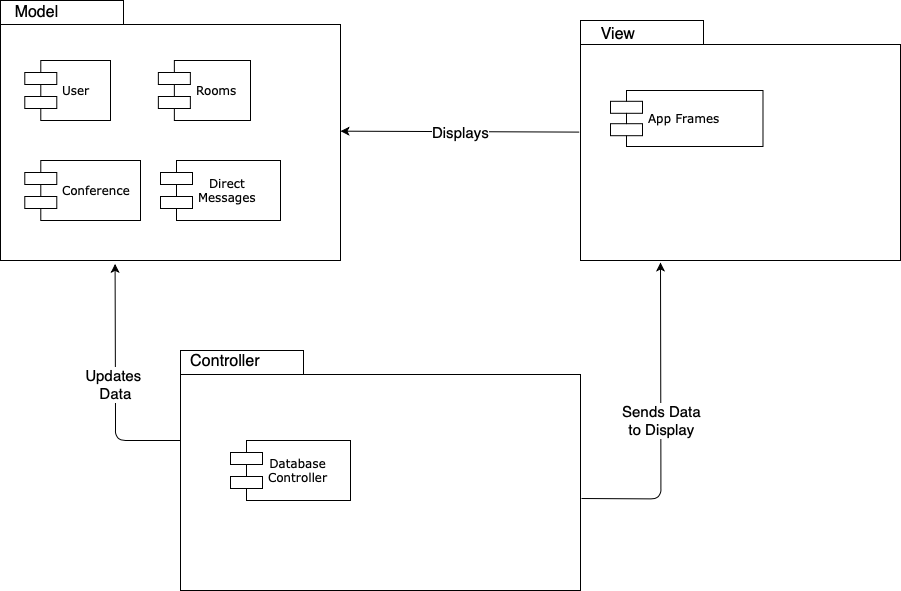

The diagram above was exported from draw.io. Its source (the exported page's mxGraphModel, read from the mxfile embedded in the PNG):
<mxGraphModel dx="511" dy="797" grid="1" gridSize="10" guides="1" tooltips="1" connect="1" arrows="1" fold="1" page="1" pageScale="1" pageWidth="827" pageHeight="1169" background="#ffffff" math="0" shadow="0">
  <root>
    <mxCell id="0" />
    <mxCell id="1" parent="0" />
    <mxCell id="6e0c8c40b5770093-18" value="" style="group" parent="1" vertex="1" connectable="0">
      <mxGeometry x="120" y="230" width="340" height="260" as="geometry" />
    </mxCell>
    <mxCell id="6e0c8c40b5770093-11" value="" style="shape=folder;fontStyle=1;spacingTop=10;tabWidth=123;tabHeight=24;tabPosition=left;html=1;rounded=0;shadow=0;comic=0;labelBackgroundColor=none;strokeWidth=1;fontFamily=Verdana;fontSize=10;align=center;" parent="6e0c8c40b5770093-18" vertex="1">
      <mxGeometry width="340" height="260" as="geometry" />
    </mxCell>
    <mxCell id="Oh8UR-YfkVzXeV9S9RZo-3" style="edgeStyle=orthogonalEdgeStyle;rounded=0;orthogonalLoop=1;jettySize=auto;html=1;exitX=0.5;exitY=1;exitDx=0;exitDy=0;exitPerimeter=0;" edge="1" parent="6e0c8c40b5770093-18">
      <mxGeometry relative="1" as="geometry">
        <mxPoint x="225.57428571428568" y="160" as="sourcePoint" />
        <mxPoint x="225.57428571428568" y="160" as="targetPoint" />
      </mxGeometry>
    </mxCell>
    <mxCell id="Oh8UR-YfkVzXeV9S9RZo-2" value="&lt;div style=&quot;text-align: center&quot;&gt;User&lt;/div&gt;" style="shape=component;align=left;spacingLeft=36;rounded=0;shadow=0;comic=0;labelBackgroundColor=none;strokeWidth=1;fontFamily=Verdana;fontSize=12;html=1;" vertex="1" parent="6e0c8c40b5770093-18">
      <mxGeometry x="24.29" y="60" width="85.71" height="60" as="geometry" />
    </mxCell>
    <mxCell id="Oh8UR-YfkVzXeV9S9RZo-5" value="&lt;font style=&quot;font-size: 16px&quot;&gt;Model&lt;br&gt;&lt;/font&gt;" style="text;html=1;strokeColor=none;fillColor=none;align=center;verticalAlign=middle;whiteSpace=wrap;rounded=0;" vertex="1" parent="6e0c8c40b5770093-18">
      <mxGeometry x="12.142857142857142" y="2" width="48.57142857142857" height="20" as="geometry" />
    </mxCell>
    <mxCell id="Oh8UR-YfkVzXeV9S9RZo-44" value="&lt;div style=&quot;text-align: center&quot;&gt;Conference&lt;/div&gt;" style="shape=component;align=left;spacingLeft=36;rounded=0;shadow=0;comic=0;labelBackgroundColor=none;strokeWidth=1;fontFamily=Verdana;fontSize=12;html=1;" vertex="1" parent="6e0c8c40b5770093-18">
      <mxGeometry x="24.29" y="160" width="115.71" height="60" as="geometry" />
    </mxCell>
    <mxCell id="Oh8UR-YfkVzXeV9S9RZo-45" value="&lt;div style=&quot;text-align: center&quot;&gt;Rooms&lt;/div&gt;" style="shape=component;align=left;spacingLeft=36;rounded=0;shadow=0;comic=0;labelBackgroundColor=none;strokeWidth=1;fontFamily=Verdana;fontSize=12;html=1;" vertex="1" parent="6e0c8c40b5770093-18">
      <mxGeometry x="157.86" y="60" width="92.14" height="60" as="geometry" />
    </mxCell>
    <mxCell id="Oh8UR-YfkVzXeV9S9RZo-53" value="&lt;div style=&quot;text-align: center&quot;&gt;Direct&lt;/div&gt;&lt;div style=&quot;text-align: center&quot;&gt;Messages&lt;/div&gt;" style="shape=component;align=left;spacingLeft=36;rounded=0;shadow=0;comic=0;labelBackgroundColor=none;strokeWidth=1;fontFamily=Verdana;fontSize=12;html=1;" vertex="1" parent="6e0c8c40b5770093-18">
      <mxGeometry x="160" y="160" width="120" height="60" as="geometry" />
    </mxCell>
    <mxCell id="6e0c8c40b5770093-30" value="" style="group" parent="1" vertex="1" connectable="0">
      <mxGeometry x="700" y="250" width="320" height="240" as="geometry" />
    </mxCell>
    <mxCell id="6e0c8c40b5770093-24" value="" style="group" parent="6e0c8c40b5770093-30" vertex="1" connectable="0">
      <mxGeometry width="320" height="240" as="geometry" />
    </mxCell>
    <mxCell id="6e0c8c40b5770093-25" value="" style="shape=folder;fontStyle=1;spacingTop=10;tabWidth=123;tabHeight=24;tabPosition=left;html=1;rounded=0;shadow=0;comic=0;labelBackgroundColor=none;strokeWidth=1;fontFamily=Verdana;fontSize=10;align=center;" parent="6e0c8c40b5770093-24" vertex="1">
      <mxGeometry width="320" height="240" as="geometry" />
    </mxCell>
    <mxCell id="Oh8UR-YfkVzXeV9S9RZo-7" value="&lt;font style=&quot;font-size: 16px&quot;&gt;View&lt;br&gt;&lt;/font&gt;" style="text;html=1;strokeColor=none;fillColor=none;align=center;verticalAlign=middle;whiteSpace=wrap;rounded=0;" vertex="1" parent="6e0c8c40b5770093-24">
      <mxGeometry x="24" y="9.166666666666668" width="27.826086956521742" height="9.333333333333334" as="geometry" />
    </mxCell>
    <mxCell id="Oh8UR-YfkVzXeV9S9RZo-20" value="&lt;div style=&quot;text-align: center&quot;&gt;App Frames&lt;/div&gt;" style="shape=component;align=left;spacingLeft=36;rounded=0;shadow=0;comic=0;labelBackgroundColor=none;strokeWidth=1;fontFamily=Verdana;fontSize=12;html=1;" vertex="1" parent="6e0c8c40b5770093-24">
      <mxGeometry x="30.0036" y="70" width="152.4864" height="56" as="geometry" />
    </mxCell>
    <mxCell id="6e0c8c40b5770093-33" value="" style="shape=folder;fontStyle=1;spacingTop=10;tabWidth=123;tabHeight=24;tabPosition=left;html=1;rounded=0;shadow=0;comic=0;labelBackgroundColor=none;strokeColor=#000000;strokeWidth=1;fillColor=#ffffff;fontFamily=Verdana;fontSize=10;fontColor=#000000;align=center;" parent="1" vertex="1">
      <mxGeometry x="300" y="580" width="400" height="240" as="geometry" />
    </mxCell>
    <mxCell id="Oh8UR-YfkVzXeV9S9RZo-6" value="&lt;font style=&quot;font-size: 16px&quot;&gt;Controller&lt;br&gt;&lt;/font&gt;" style="text;html=1;strokeColor=none;fillColor=none;align=center;verticalAlign=middle;whiteSpace=wrap;rounded=0;" vertex="1" parent="1">
      <mxGeometry x="325" y="581" width="40" height="20" as="geometry" />
    </mxCell>
    <mxCell id="Oh8UR-YfkVzXeV9S9RZo-10" value="" style="endArrow=classic;html=1;exitX=-0.004;exitY=0.465;exitDx=0;exitDy=0;exitPerimeter=0;" edge="1" parent="1" source="6e0c8c40b5770093-25" target="6e0c8c40b5770093-11">
      <mxGeometry relative="1" as="geometry">
        <mxPoint x="680" y="370" as="sourcePoint" />
        <mxPoint x="670" y="399.17" as="targetPoint" />
      </mxGeometry>
    </mxCell>
    <mxCell id="Oh8UR-YfkVzXeV9S9RZo-11" value="&lt;font style=&quot;font-size: 15px&quot;&gt;Displays&lt;/font&gt;" style="edgeLabel;resizable=0;html=1;align=center;verticalAlign=middle;" connectable="0" vertex="1" parent="Oh8UR-YfkVzXeV9S9RZo-10">
      <mxGeometry relative="1" as="geometry" />
    </mxCell>
    <mxCell id="Oh8UR-YfkVzXeV9S9RZo-14" value="" style="endArrow=classic;html=1;exitX=-0.001;exitY=0.375;exitDx=0;exitDy=0;exitPerimeter=0;entryX=0.337;entryY=1.013;entryDx=0;entryDy=0;entryPerimeter=0;" edge="1" parent="1" source="6e0c8c40b5770093-33" target="6e0c8c40b5770093-11">
      <mxGeometry relative="1" as="geometry">
        <mxPoint x="290" y="670" as="sourcePoint" />
        <mxPoint x="260" y="530" as="targetPoint" />
        <Array as="points">
          <mxPoint x="235" y="670" />
          <mxPoint x="235" y="640" />
        </Array>
      </mxGeometry>
    </mxCell>
    <mxCell id="Oh8UR-YfkVzXeV9S9RZo-15" value="&lt;font style=&quot;font-size: 15px&quot;&gt;Updates &lt;br&gt;Data&lt;/font&gt;" style="edgeLabel;resizable=0;html=1;align=center;verticalAlign=middle;" connectable="0" vertex="1" parent="Oh8UR-YfkVzXeV9S9RZo-14">
      <mxGeometry relative="1" as="geometry" />
    </mxCell>
    <mxCell id="Oh8UR-YfkVzXeV9S9RZo-16" value="" style="endArrow=classic;html=1;" edge="1" parent="1">
      <mxGeometry relative="1" as="geometry">
        <mxPoint x="701" y="728" as="sourcePoint" />
        <mxPoint x="780" y="492" as="targetPoint" />
        <Array as="points">
          <mxPoint x="780.4" y="728.44" />
          <mxPoint x="780.4" y="698.44" />
        </Array>
      </mxGeometry>
    </mxCell>
    <mxCell id="Oh8UR-YfkVzXeV9S9RZo-17" value="&lt;font style=&quot;font-size: 15px&quot;&gt;Sends Data&lt;br&gt;to Display&lt;/font&gt;" style="edgeLabel;resizable=0;html=1;align=center;verticalAlign=middle;" connectable="0" vertex="1" parent="Oh8UR-YfkVzXeV9S9RZo-16">
      <mxGeometry relative="1" as="geometry" />
    </mxCell>
    <mxCell id="Oh8UR-YfkVzXeV9S9RZo-43" value="&lt;div style=&quot;text-align: center&quot;&gt;Database&lt;/div&gt;&lt;div style=&quot;text-align: center&quot;&gt;Controller&lt;/div&gt;" style="shape=component;align=left;spacingLeft=36;rounded=0;shadow=0;comic=0;labelBackgroundColor=none;strokeWidth=1;fontFamily=Verdana;fontSize=12;html=1;" vertex="1" parent="1">
      <mxGeometry x="350" y="670" width="120" height="60" as="geometry" />
    </mxCell>
  </root>
</mxGraphModel>